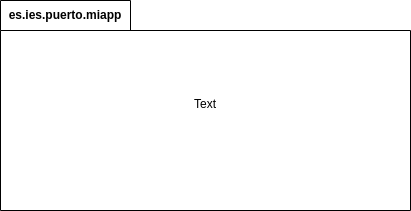

The diagram above was exported from draw.io. Its source (the exported page's mxGraphModel, read from the mxfile embedded in the PNG):
<mxGraphModel dx="1050" dy="496" grid="1" gridSize="10" guides="1" tooltips="1" connect="1" arrows="1" fold="1" page="1" pageScale="1" pageWidth="827" pageHeight="1169" math="0" shadow="0">
  <root>
    <mxCell id="0" />
    <mxCell id="1" parent="0" />
    <mxCell id="3seJHE2sYjyZFskDibuu-2" value="es.ies.puerto.miapp" style="shape=folder;fontStyle=1;tabWidth=130;tabHeight=30;tabPosition=left;html=1;boundedLbl=1;labelInHeader=1;container=1;collapsible=0;whiteSpace=wrap;fillColor=none;" vertex="1" parent="1">
      <mxGeometry x="80" y="80" width="410" height="210" as="geometry" />
    </mxCell>
    <mxCell id="3seJHE2sYjyZFskDibuu-3" value="Text" style="html=1;strokeColor=none;resizeWidth=1;resizeHeight=1;fillColor=none;part=1;connectable=0;allowArrows=0;deletable=0;whiteSpace=wrap;" vertex="1" parent="3seJHE2sYjyZFskDibuu-2">
      <mxGeometry width="410" height="147" relative="1" as="geometry">
        <mxPoint y="30" as="offset" />
      </mxGeometry>
    </mxCell>
  </root>
</mxGraphModel>